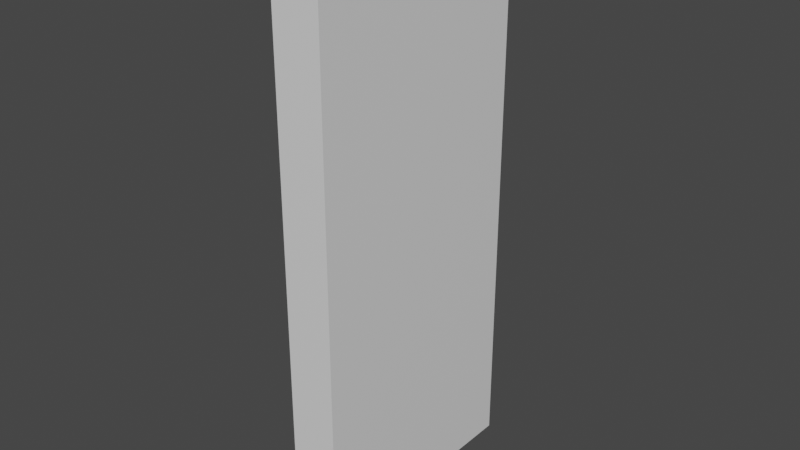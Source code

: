 # Source: Wall_L1.5-H3.5_03_.blend  (saved by Blender 2.90.8; exported with 4.5.12 LTS)
import bpy
from mathutils import Matrix  # noqa: F401  (used for matrix-valued properties, if any)

bpy.ops.wm.read_factory_settings(use_empty=True)
scene = bpy.context.scene
scene.name = 'Scene'

# ---- collections
col_collection = bpy.data.collections.new('Collection'); scene.collection.children.link(col_collection)

# ---- materials (node trees are filled in below, after node groups)
mat_material = bpy.data.materials.new('Material')
mat_material.alpha_threshold = 0.0
mat_material.use_transparent_shadow = False
mat_material.line_color = (0.0, 0.0, 0.0, 1.0)

# ---- material node trees
mat_material.use_nodes = True; mat_material.node_tree.nodes.clear()
_N = mat_material.node_tree.nodes; _L = mat_material.node_tree.links
n0 = _N.new('ShaderNodeOutputMaterial'); n0.name = 'Material Output'; n0.location = (300, 300)
n1 = _N.new('ShaderNodeBsdfPrincipled'); n1.name = 'Principled BSDF'; n1.location = (10, 300)
n1.distribution = 'GGX'
n1.subsurface_method = 'BURLEY'
n1.inputs[2].default_value = 0.4
n1.inputs[3].default_value = 1.45
n1.inputs[27].default_value = (0.0, 0.0, 0.0, 1.0)
n1.inputs[28].default_value = 1.0
_L.new(n1.outputs[0], n0.inputs[0])
n0.is_active_output = True

# ---- world
world_world = bpy.data.worlds.new('World'); scene.world = world_world
world_world.use_nodes = True; world_world.node_tree.nodes.clear()
_N = world_world.node_tree.nodes; _L = world_world.node_tree.links
n0 = _N.new('ShaderNodeOutputWorld'); n0.name = 'World Output'; n0.location = (300, 300)
n1 = _N.new('ShaderNodeBackground'); n1.name = 'Background'; n1.location = (10, 300)
n1.inputs[0].default_value = (0.05088, 0.05088, 0.05088, 1.0)
_L.new(n1.outputs[0], n0.inputs[0])
n0.is_active_output = True
world_world.color = (0.05088, 0.05088, 0.05088)
world_world.use_sun_shadow = False
world_world.sun_shadow_jitter_overblur = 0.0

# ---- meshes
me_cube = bpy.data.meshes.new('Cube')
me_cube.from_pydata([(1.0, 1.0, 1.0), (1.0, 1.0, -1.0), (1.0, -1.0, 1.0), (1.0, -1.0, -1.0), (-1.0, 1.0, 1.0), (-1.0, 1.0, -1.0), (-1.0, -1.0, 1.0), (-1.0, -1.0, -1.0)], [], [(0, 4, 6, 2), (3, 2, 6, 7), (7, 6, 4, 5), (5, 1, 3, 7), (1, 0, 2, 3), (5, 4, 0, 1)])
_uv = me_cube.uv_layers.new(name='UVMap')
_uv.uv.foreach_set('vector', [0.625, 0.5, 0.875, 0.5, 0.875, 0.75, 0.625, 0.75, 0.375, 0.75, 0.625, 0.75, 0.625, 1.0, 0.375, 1.0, 0.375, 0.0, 0.625, 0.0, 0.625, 0.25, 0.375, 0.25, 0.125, 0.5, 0.375, 0.5, 0.375, 0.75, 0.125, 0.75, 0.375, 0.5, 0.625, 0.5, 0.625, 0.75, 0.375, 0.75, 0.375, 0.25, 0.625, 0.25, 0.625, 0.5, 0.375, 0.5])
me_cube.materials.append(mat_material)
me_cube.use_remesh_preserve_volume = False
me_cube.use_remesh_preserve_attributes = False
me_cube.use_mirror_vertex_groups = False
me_cube.update()

# ---- objects
ob_cube = bpy.data.objects.new('Cube', me_cube)

# ---- transforms, parenting, visibility, modifiers, constraints
ob_cube.location = (0.0, 0.0, 0.0)
ob_cube.scale = (0.15, 0.75, 1.75)
ob_cube.lock_rotations_4d = False
ob_cube.empty_display_type = 'ARROWS'
ob_cube.lineart.crease_threshold = 0.0

# ---- collection membership
col_collection.objects.link(ob_cube)

# ---- scene / render settings (as saved in the file)
scene.frame_start = 1; scene.frame_end = 250; scene.frame_set(1)
scene.render.engine = 'BLENDER_EEVEE_NEXT'
scene.cycles.use_denoising = False
scene.cycles.samples = 128
scene.cycles.sampling_pattern = 'TABULATED_SOBOL'
scene.cycles.use_adaptive_sampling = False
scene.cycles.use_light_tree = False
scene.view_settings.view_transform = 'Filmic'
bpy.context.view_layer.update()

# ---- added for rendering (the .blend has no active camera and no usable light): camera, sun
cam_auto = bpy.data.cameras.new('AutoCamera')
cam_auto.lens = 50.0
cam_auto.sensor_width = 36.0
cam_auto.clip_end = 1000.0
ob_auto_camera = bpy.data.objects.new('AutoCamera', cam_auto)
scene.collection.objects.link(ob_auto_camera)
ob_auto_camera.location = (3.53407, -4.24088, 2.82725)
ob_auto_camera.rotation_euler = (1.09748, -7.21219e-08, 0.694738)
scene.camera = ob_auto_camera
light_auto_sun = bpy.data.lights.new('AutoSun', 'SUN')
light_auto_sun.energy = 3.0
light_auto_sun.angle = 0.0523599
ob_auto_sun = bpy.data.objects.new('AutoSun', light_auto_sun)
scene.collection.objects.link(ob_auto_sun)
ob_auto_sun.rotation_euler = (0.872665, 0.174533, 0.523599)
bpy.context.view_layer.update()
